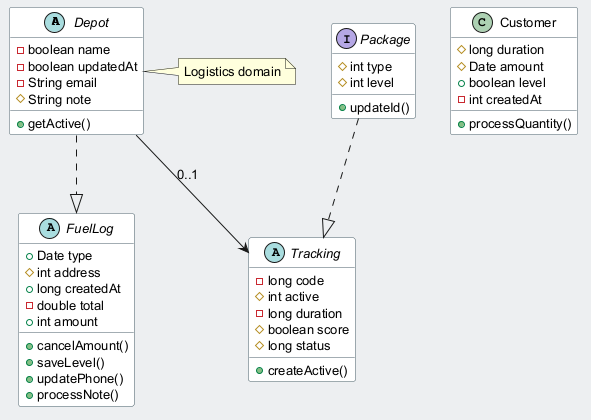

The diagram above was rendered by PlantUML. Its source (embedded in the PNG):
@startuml
skinparam backgroundColor #ECEFF1
skinparam classBackgroundColor #FFFFFF
skinparam classBorderColor #455A64
skinparam defaultFontSize 13
abstract class Depot {
  -boolean name
  -boolean updatedAt
  -String email
  #String note
  +getActive()
}
class Customer {
  #long duration
  #Date amount
  +boolean level
  -int createdAt
  +processQuantity()
}
abstract class FuelLog {
  +Date type
  #int address
  +long createdAt
  -double total
  +int amount
  +cancelAmount()
  +saveLevel()
  +updatePhone()
  +processNote()
}
interface Package {
  #int type
  #int level
  +updateId()
}
abstract class Tracking {
  -long code
  #int active
  -long duration
  #boolean score
  #long status
  +createActive()
}
Depot --> Tracking : "0..1"
Depot ..|> FuelLog
Package ..|> Tracking
note right of Depot : Logistics domain
@enduml